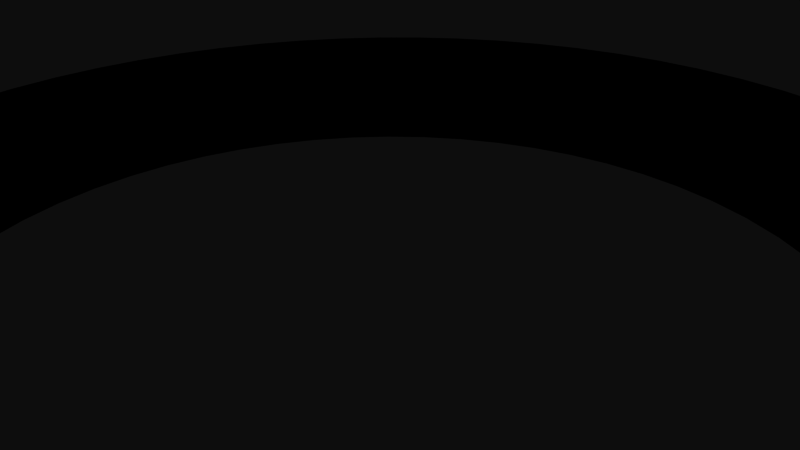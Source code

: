# Source: 12112.blend  (saved by Blender 2.72.0; exported with 4.5.12 LTS)
import bpy
from mathutils import Matrix  # noqa: F401  (used for matrix-valued properties, if any)

bpy.ops.wm.read_factory_settings(use_empty=True)
scene = bpy.context.scene
scene.name = 'Scene'

# ---- collections
col_collection_1 = bpy.data.collections.new('Collection 1'); scene.collection.children.link(col_collection_1)

# ---- materials (node trees are filled in below, after node groups)
mat_material = bpy.data.materials.new('Material')
mat_material.alpha_threshold = 0.0
mat_material.use_transparent_shadow = False
mat_material.diffuse_color = (0.0, 0.0, 0.0, 1.0)
mat_material.specular_color = (0.6471, 0.6471, 0.6471)
mat_material.roughness = 0.5

# ---- material node trees

# ---- world
world_world = bpy.data.worlds.new('World'); scene.world = world_world
world_world.color = (0.05088, 0.05088, 0.05088)
world_world.use_sun_shadow = False
world_world.sun_shadow_jitter_overblur = 0.0
world_world.cycles.sampling_method = 'MANUAL'
world_world.cycles.sample_map_resolution = 256

# ---- cameras
cam_camera = bpy.data.cameras.new('Camera')
cam_camera.clip_end = 100.0
cam_camera.lens = 35.0
cam_camera.sensor_width = 32.0
cam_camera.sensor_height = 18.0
cam_camera.ortho_scale = 7.314
cam_camera.dof.focus_distance = 0.0
cam_camera.dof.aperture_fstop = 128.0

# ---- meshes
me_rob_12112 = bpy.data.meshes.new('ROB-12112')
me_rob_12112.from_pydata([(6.347, 0.7937, 0.1813), (7.871, 0.7937, -0.2027), (6.327, 0.7937, -0.5434), (7.809, 0.7937, -1.011), (6.224, 0.7937, -1.261), (7.663, 0.7937, -1.809), (6.039, 0.7937, -1.962), (7.437, 0.7937, -2.587), (5.776, 0.7937, -2.638), (7.131, 0.7937, -3.338), (5.438, 0.7937, -3.279), (6.75, 0.7937, -4.053), (5.029, 0.7937, -3.878), (6.298, 0.7937, -4.726), (4.554, 0.7937, -4.426), (5.779, 0.7937, -5.349), (4.02, 0.7937, -4.916), (5.198, 0.7937, -5.914), (3.433, 0.7937, -5.342), (3.123, 0.7937, 5.529), (4.226, 0.7937, 6.644), (3.732, 0.7937, 5.137), (4.887, 0.7937, 6.174), (4.294, 0.7937, 4.678), (5.496, 0.7937, 5.639), (4.799, 0.7937, 4.158), (6.046, 0.7937, 5.044), (5.242, 0.7937, 3.584), (6.533, 0.7937, 4.396), (5.616, 0.7937, 2.963), (6.95, 0.7937, 3.701), (5.917, 0.7937, 2.304), (7.294, 0.7937, 2.966), (6.141, 0.7937, 1.614), (7.56, 0.7937, 2.201), (6.285, 0.7937, 0.9037), (7.746, 0.7937, 1.412), (7.851, 0.7937, 0.6077), (-3.732, 0.7937, 5.137), (-4.226, 0.7937, 6.644), (-3.123, 0.7937, 5.529), (-3.52, 0.7937, 7.043), (-2.472, 0.7937, 5.849), (-2.778, 0.7937, 7.368), (-1.789, 0.7937, 6.093), (-2.005, 0.7937, 7.614), (-1.083, 0.7937, 6.257), (-1.212, 0.7937, 7.78), (-0.3625, 0.7937, 6.34), (-0.4053, 0.7937, 7.864), (0.3625, 0.7937, 6.34), (0.4053, 0.7937, 7.864), (1.083, 0.7937, 6.257), (1.212, 0.7937, 7.78), (1.789, 0.7937, 6.093), (2.005, 0.7937, 7.614), (2.472, 0.7937, 5.849), (2.778, 0.7937, 7.368), (3.52, 0.7937, 7.043), (-6.327, 0.7937, -0.5434), (-7.871, 0.7937, -0.2027), (-6.347, 0.7937, 0.1813), (-7.851, 0.7937, 0.6077), (-6.285, 0.7937, 0.9037), (-7.746, 0.7937, 1.412), (-6.141, 0.7937, 1.614), (-7.56, 0.7937, 2.201), (-5.917, 0.7937, 2.304), (-7.294, 0.7937, 2.966), (-5.616, 0.7937, 2.963), (-6.95, 0.7937, 3.701), (-5.242, 0.7937, 3.584), (-6.533, 0.7937, 4.396), (-4.799, 0.7937, 4.158), (-6.046, 0.7937, 5.044), (-4.294, 0.7937, 4.678), (-5.496, 0.7937, 5.639), (-4.887, 0.7937, 6.174), (-2.802, 0.7937, -5.698), (-3.878, 0.7937, -6.853), (-3.433, 0.7937, -5.342), (-4.562, 0.7937, -6.418), (-4.02, 0.7937, -4.916), (-5.198, 0.7937, -5.914), (-4.554, 0.7937, -4.426), (-5.779, 0.7937, -5.349), (-5.029, 0.7937, -3.878), (-6.298, 0.7937, -4.726), (-5.438, 0.7937, -3.279), (-6.75, 0.7937, -4.053), (-5.776, 0.7937, -2.638), (-7.131, 0.7937, -3.338), (-6.039, 0.7937, -1.962), (-7.437, 0.7937, -2.587), (-6.224, 0.7937, -1.261), (-7.663, 0.7937, -1.809), (-7.809, 0.7937, -1.011), (4.562, 0.7937, -6.418), (3.878, 0.7937, -6.853), (2.802, 0.7937, -5.698), (3.153, 0.7937, -7.215), (2.134, 0.7937, -5.981), (2.395, 0.7937, -7.501), (1.438, 0.7937, -6.185), (1.611, 0.7937, -7.708), (0.7238, 0.7937, -6.309), (0.8096, 0.7937, -7.832), (0.0, 0.7937, -6.35), (0.0, 0.7937, -7.874), (-0.7238, 0.7937, -6.309), (-0.8096, 0.7937, -7.832), (-1.438, 0.7937, -6.185), (-1.611, 0.7937, -7.708), (-2.134, 0.7937, -5.981), (-2.395, 0.7937, -7.501), (-3.153, 0.7937, -7.215), (-3.433, -0.7937, -5.342), (-3.878, -0.7937, -6.853), (-2.802, -0.7937, -5.698), (-3.153, -0.7937, -7.215), (-2.134, -0.7937, -5.981), (-2.395, -0.7937, -7.501), (-1.438, -0.7937, -6.185), (-1.611, -0.7937, -7.708), (-0.7238, -0.7937, -6.309), (-0.8096, -0.7937, -7.832), (0.0, -0.7937, -6.35), (0.0, -0.7937, -7.874), (0.7238, -0.7937, -6.309), (0.8096, -0.7937, -7.832), (1.438, -0.7937, -6.185), (1.611, -0.7937, -7.708), (2.134, -0.7937, -5.981), (2.395, -0.7937, -7.501), (2.802, -0.7937, -5.698), (-6.347, -0.7937, 0.1813), (-7.871, -0.7937, -0.2027), (-6.327, -0.7937, -0.5434), (-7.809, -0.7937, -1.011), (-6.224, -0.7937, -1.261), (-7.663, -0.7937, -1.809), (-6.039, -0.7937, -1.962), (-7.437, -0.7937, -2.587), (-5.776, -0.7937, -2.638), (-7.131, -0.7937, -3.338), (-5.438, -0.7937, -3.279), (-6.75, -0.7937, -4.053), (-5.029, -0.7937, -3.878), (-6.298, -0.7937, -4.726), (-4.554, -0.7937, -4.426), (-5.779, -0.7937, -5.349), (-4.02, -0.7937, -4.916), (-5.198, -0.7937, -5.914), (-4.562, -0.7937, -6.418), (6.327, -0.7937, -0.5434), (7.871, -0.7937, -0.2027), (6.347, -0.7937, 0.1813), (7.851, -0.7937, 0.6077), (6.285, -0.7937, 0.9037), (7.746, -0.7937, 1.412), (6.141, -0.7937, 1.614), (7.56, -0.7937, 2.201), (5.917, -0.7937, 2.304), (7.294, -0.7937, 2.966), (5.616, -0.7937, 2.963), (6.95, -0.7937, 3.701), (5.242, -0.7937, 3.584), (6.533, -0.7937, 4.396), (4.799, -0.7937, 4.158), (6.046, -0.7937, 5.044), (4.294, -0.7937, 4.678), (5.496, -0.7937, 5.639), (3.732, -0.7937, 5.137), (3.153, -0.7937, -7.215), (3.878, -0.7937, -6.853), (3.433, -0.7937, -5.342), (4.562, -0.7937, -6.418), (4.02, -0.7937, -4.916), (5.198, -0.7937, -5.914), (4.554, -0.7937, -4.426), (5.779, -0.7937, -5.349), (5.029, -0.7937, -3.878), (6.298, -0.7937, -4.726), (5.438, -0.7937, -3.279), (6.75, -0.7937, -4.053), (5.776, -0.7937, -2.638), (7.131, -0.7937, -3.338), (6.039, -0.7937, -1.962), (7.437, -0.7937, -2.587), (6.224, -0.7937, -1.261), (7.663, -0.7937, -1.809), (7.809, -0.7937, -1.011), (-3.123, -0.7937, 5.529), (-4.226, -0.7937, 6.644), (-3.732, -0.7937, 5.137), (-4.887, -0.7937, 6.174), (-4.294, -0.7937, 4.678), (-5.496, -0.7937, 5.639), (-4.799, -0.7937, 4.158), (-6.046, -0.7937, 5.044), (-5.242, -0.7937, 3.584), (-6.533, -0.7937, 4.396), (-5.616, -0.7937, 2.963), (-6.95, -0.7937, 3.701), (-5.917, -0.7937, 2.304), (-7.294, -0.7937, 2.966), (-6.141, -0.7937, 1.614), (-7.56, -0.7937, 2.201), (-6.285, -0.7937, 0.9037), (-7.746, -0.7937, 1.412), (-7.851, -0.7937, 0.6077), (4.887, -0.7937, 6.174), (4.226, -0.7937, 6.644), (3.123, -0.7937, 5.529), (3.52, -0.7937, 7.043), (2.472, -0.7937, 5.849), (2.778, -0.7937, 7.368), (1.789, -0.7937, 6.093), (2.005, -0.7937, 7.614), (1.083, -0.7937, 6.257), (1.212, -0.7937, 7.78), (0.3625, -0.7937, 6.34), (0.4053, -0.7937, 7.864), (-0.3625, -0.7937, 6.34), (-0.4053, -0.7937, 7.864), (-1.083, -0.7937, 6.257), (-1.212, -0.7937, 7.78), (-1.789, -0.7937, 6.093), (-2.005, -0.7937, 7.614), (-2.472, -0.7937, 5.849), (-2.778, -0.7937, 7.368), (-3.52, -0.7937, 7.043)], [], [(227, 44, 46, 225), (124, 109, 111, 122), (136, 60, 96, 138), (205, 68, 66, 207), (156, 0, 2, 154), (193, 39, 77, 195), (212, 20, 58, 214), (155, 1, 37, 157), (224, 49, 47, 226), (117, 79, 115, 119), (173, 100, 98, 174), (130, 103, 105, 128), (218, 55, 53, 220), (203, 70, 68, 205), (178, 17, 15, 180), (129, 106, 104, 131), (185, 8, 10, 183), (187, 6, 8, 185), (143, 90, 92, 141), (76, 77, 38, 75, 73, 72, 74), (202, 69, 71, 200), (145, 88, 90, 143), (151, 82, 84, 149), (142, 93, 91, 144), (176, 178, 180, 182, 184, 186, 188, 190, 191, 155, 157, 159, 161, 163, 165, 167, 169, 171, 211, 212, 214, 216, 218, 220, 222, 224, 226, 228, 230, 231, 193, 195, 197, 199, 201, 203, 205, 207, 209, 210, 136, 138, 140, 142, 144, 146, 148, 150, 152, 153, 117, 119, 121, 123, 125, 126, 124, 122, 120, 118, 116, 151, 149, 147, 145, 143, 141, 139, 137, 135, 208, 206, 204, 202, 200, 198, 196, 194, 192, 229, 227, 225, 223, 221, 219, 217, 215, 213, 172, 170, 168, 166, 164, 162, 160, 158, 156, 154, 189, 187, 185, 183, 181, 179, 177, 175), (66, 68, 70, 72, 73, 71, 69, 67, 65, 63, 61, 59, 94, 92, 90, 88, 86, 84, 82, 80, 78, 113, 111, 109, 107, 105, 103, 101, 99, 18, 16, 14, 12, 10, 8, 6, 4, 2, 0, 35, 33, 31, 29, 27, 25, 23, 21, 19, 56, 54, 52, 50, 48, 46, 44, 42, 40, 38, 77, 39, 41, 43, 45, 47, 49, 51, 53, 55, 57, 58, 20, 22, 24, 26, 28, 30, 32, 34, 36, 37, 1, 3, 5, 7, 9, 11, 13, 15, 17, 97, 98, 100, 102, 104, 106, 108, 110, 112, 114, 115, 79, 81, 83, 85, 87, 89, 91, 93, 95, 96, 60, 62, 64), (119, 115, 114, 121), (225, 46, 48, 223), (231, 41, 39, 193), (129, 131, 133, 173, 174, 176, 175, 134, 132, 130, 128, 126, 125, 127), (144, 91, 89, 146), (118, 78, 80, 116), (174, 98, 97, 176), (147, 86, 88, 145), (139, 94, 59, 137), (194, 38, 40, 192), (217, 54, 56, 215), (127, 108, 106, 129), (133, 102, 100, 173), (157, 37, 36, 159), (135, 61, 63, 208), (188, 7, 5, 190), (221, 50, 52, 219), (158, 35, 0, 156), (195, 77, 76, 197), (176, 97, 17, 178), (183, 10, 12, 181), (169, 26, 24, 171), (230, 43, 41, 231), (206, 65, 67, 204), (200, 71, 73, 198), (189, 4, 6, 187), (159, 36, 34, 161), (172, 21, 23, 170), (160, 33, 35, 158), (126, 107, 109, 124), (148, 87, 85, 150), (208, 63, 65, 206), (177, 16, 18, 175), (171, 24, 22, 211), (219, 52, 54, 217), (154, 2, 4, 189), (138, 96, 95, 140), (128, 105, 107, 126), (191, 3, 1, 155), (116, 80, 82, 151), (198, 73, 75, 196), (182, 13, 11, 184), (164, 29, 31, 162), (152, 83, 81, 153), (228, 45, 43, 230), (209, 64, 62, 210), (123, 112, 110, 125), (146, 89, 87, 148), (211, 22, 20, 212), (207, 66, 64, 209), (134, 99, 101, 132), (180, 15, 13, 182), (161, 34, 32, 163), (215, 56, 19, 213), (184, 11, 9, 186), (192, 40, 42, 229), (214, 58, 57, 216), (196, 75, 38, 194), (163, 32, 30, 165), (131, 104, 102, 133), (224, 222, 51, 49), (132, 101, 103, 130), (229, 42, 44, 227), (175, 18, 99, 134), (170, 23, 25, 168), (120, 113, 78, 118), (137, 59, 61, 135), (165, 30, 28, 167), (162, 31, 33, 160), (125, 110, 108, 127), (167, 28, 26, 169), (197, 76, 74, 199), (140, 95, 93, 142), (210, 62, 60, 136), (199, 74, 72, 201), (166, 27, 29, 164), (190, 5, 3, 191), (220, 53, 51, 222), (150, 85, 83, 152), (179, 14, 16, 177), (216, 57, 55, 218), (153, 81, 79, 117), (168, 25, 27, 166), (186, 9, 7, 188), (121, 114, 112, 123), (213, 19, 21, 172), (181, 12, 14, 179), (141, 92, 94, 139), (204, 67, 69, 202), (226, 47, 45, 228), (122, 111, 113, 120), (50, 221, 223, 48), (201, 72, 70, 203), (149, 84, 86, 147)])
me_rob_12112.materials.append(mat_material)
me_rob_12112.use_remesh_preserve_volume = False
me_rob_12112.use_remesh_preserve_attributes = False
me_rob_12112.use_mirror_vertex_groups = False
me_rob_12112.update()

# ---- objects
ob_rob_12112 = bpy.data.objects.new('ROB-12112', me_rob_12112)
ob_camera = bpy.data.objects.new('Camera', cam_camera)

# ---- transforms, parenting, visibility, modifiers, constraints
ob_rob_12112.location = (0.0, 0.0, 0.0)
ob_rob_12112.rotation_euler = (1.571, -0.0, 0.0)
ob_rob_12112.lineart.crease_threshold = 0.0
ob_camera.location = (7.481, -6.508, 5.344)
ob_camera.rotation_euler = (1.109, 0.01082, 0.8149)
ob_camera.lock_rotations_4d = False
ob_camera.empty_display_type = 'ARROWS'
ob_camera.color = (0.0, 0.0, 0.0, 0.0)
ob_camera.display_type = 'WIRE'
ob_camera.lineart.crease_threshold = 0.0

# ---- collection membership
col_collection_1.objects.link(ob_rob_12112)
col_collection_1.objects.link(ob_camera)

# ---- scene / render settings (as saved in the file)
scene.camera = ob_camera
scene.frame_start = 1; scene.frame_end = 250; scene.frame_set(1)
scene.render.engine = 'BLENDER_EEVEE_NEXT'
scene.render.resolution_percentage = 50
scene.render.dither_intensity = 0.0
scene.cycles.use_denoising = False
scene.cycles.samples = 10
scene.cycles.sampling_pattern = 'TABULATED_SOBOL'
scene.cycles.light_sampling_threshold = 0.0
scene.cycles.use_adaptive_sampling = False
scene.cycles.use_light_tree = False
scene.cycles.blur_glossy = 0.0
scene.cycles.pixel_filter_type = 'GAUSSIAN'
scene.cycles.sample_clamp_indirect = 0.0
scene.view_settings.view_transform = 'Raw'
bpy.context.view_layer.update()

# ---- added for rendering (the .blend has no usable light): sun
light_auto_sun = bpy.data.lights.new('AutoSun', 'SUN')
light_auto_sun.energy = 3.0
light_auto_sun.angle = 0.0523599
ob_auto_sun = bpy.data.objects.new('AutoSun', light_auto_sun)
scene.collection.objects.link(ob_auto_sun)
ob_auto_sun.rotation_euler = (0.872665, 0.174533, 0.523599)
bpy.context.view_layer.update()
